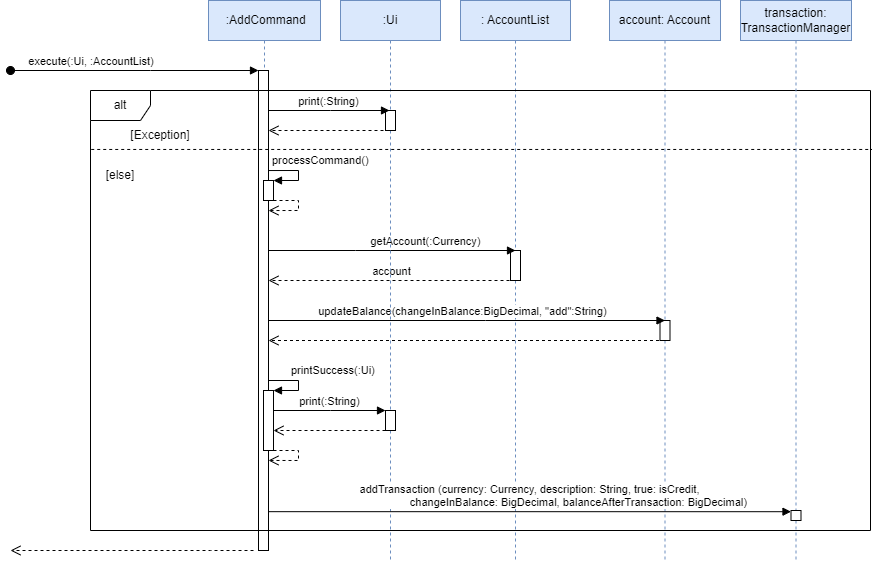

The diagram above was exported from draw.io. Its source (the exported page's mxGraphModel, read from the mxfile embedded in the PNG):
<mxGraphModel dx="425" dy="240" grid="1" gridSize="10" guides="1" tooltips="1" connect="1" arrows="1" fold="1" page="0" pageScale="1" pageWidth="850" pageHeight="1100" background="#FFFFFF" math="0" shadow="0">
  <root>
    <mxCell id="0" />
    <mxCell id="1" parent="0" />
    <mxCell id="cWejEI39qg-8yP3Bkxt4-16" value="&amp;nbsp;:AddCommand" style="shape=umlLifeline;perimeter=lifelinePerimeter;whiteSpace=wrap;html=1;container=1;dropTarget=0;collapsible=0;recursiveResize=0;outlineConnect=0;portConstraint=eastwest;newEdgeStyle={&quot;edgeStyle&quot;:&quot;elbowEdgeStyle&quot;,&quot;elbow&quot;:&quot;vertical&quot;,&quot;curved&quot;:0,&quot;rounded&quot;:0};fillColor=#dae8fc;strokeColor=#6c8ebf;" parent="1" vertex="1">
      <mxGeometry x="378" y="160" width="112" height="550" as="geometry" />
    </mxCell>
    <mxCell id="cWejEI39qg-8yP3Bkxt4-24" value="" style="html=1;points=[];perimeter=orthogonalPerimeter;outlineConnect=0;targetShapes=umlLifeline;portConstraint=eastwest;newEdgeStyle={&quot;edgeStyle&quot;:&quot;elbowEdgeStyle&quot;,&quot;elbow&quot;:&quot;vertical&quot;,&quot;curved&quot;:0,&quot;rounded&quot;:0};" parent="cWejEI39qg-8yP3Bkxt4-16" vertex="1">
      <mxGeometry x="50" y="70" width="10" height="480" as="geometry" />
    </mxCell>
    <mxCell id="cWejEI39qg-8yP3Bkxt4-27" value="" style="html=1;points=[];perimeter=orthogonalPerimeter;outlineConnect=0;targetShapes=umlLifeline;portConstraint=eastwest;newEdgeStyle={&quot;edgeStyle&quot;:&quot;elbowEdgeStyle&quot;,&quot;elbow&quot;:&quot;vertical&quot;,&quot;curved&quot;:0,&quot;rounded&quot;:0};" parent="cWejEI39qg-8yP3Bkxt4-16" vertex="1">
      <mxGeometry x="55" y="180" width="10" height="20" as="geometry" />
    </mxCell>
    <mxCell id="cWejEI39qg-8yP3Bkxt4-28" value="processCommand()" style="html=1;align=left;spacingLeft=2;endArrow=block;rounded=0;edgeStyle=orthogonalEdgeStyle;curved=0;rounded=0;" parent="cWejEI39qg-8yP3Bkxt4-16" edge="1">
      <mxGeometry x="-1" y="10" relative="1" as="geometry">
        <mxPoint x="60" y="170.04347826086962" as="sourcePoint" />
        <Array as="points">
          <mxPoint x="90" y="170" />
          <mxPoint x="90" y="180" />
        </Array>
        <mxPoint as="offset" />
        <mxPoint x="65" y="180" as="targetPoint" />
      </mxGeometry>
    </mxCell>
    <mxCell id="cWejEI39qg-8yP3Bkxt4-30" value="" style="html=1;verticalAlign=bottom;endArrow=open;dashed=1;endSize=8;edgeStyle=orthogonalEdgeStyle;elbow=vertical;rounded=0;" parent="cWejEI39qg-8yP3Bkxt4-16" source="cWejEI39qg-8yP3Bkxt4-27" edge="1">
      <mxGeometry relative="1" as="geometry">
        <mxPoint x="70" y="200" as="sourcePoint" />
        <mxPoint x="60" y="210.04347826086962" as="targetPoint" />
        <Array as="points">
          <mxPoint x="90" y="200" />
          <mxPoint x="90" y="210" />
        </Array>
      </mxGeometry>
    </mxCell>
    <mxCell id="cWejEI39qg-8yP3Bkxt4-45" value="" style="html=1;points=[];perimeter=orthogonalPerimeter;outlineConnect=0;targetShapes=umlLifeline;portConstraint=eastwest;newEdgeStyle={&quot;edgeStyle&quot;:&quot;elbowEdgeStyle&quot;,&quot;elbow&quot;:&quot;vertical&quot;,&quot;curved&quot;:0,&quot;rounded&quot;:0};" parent="cWejEI39qg-8yP3Bkxt4-16" vertex="1">
      <mxGeometry x="55" y="390" width="10" height="60" as="geometry" />
    </mxCell>
    <mxCell id="cWejEI39qg-8yP3Bkxt4-46" value="printSuccess(:Ui)" style="html=1;align=left;spacingLeft=2;endArrow=block;rounded=0;edgeStyle=orthogonalEdgeStyle;curved=0;rounded=0;" parent="cWejEI39qg-8yP3Bkxt4-16" edge="1">
      <mxGeometry x="-0.1429" y="10" relative="1" as="geometry">
        <mxPoint x="65" y="390" as="sourcePoint" />
        <Array as="points">
          <mxPoint x="60" y="380" />
          <mxPoint x="90" y="380" />
          <mxPoint x="90" y="390" />
        </Array>
        <mxPoint as="offset" />
        <mxPoint x="65" y="390" as="targetPoint" />
      </mxGeometry>
    </mxCell>
    <mxCell id="cWejEI39qg-8yP3Bkxt4-47" value="" style="html=1;verticalAlign=bottom;endArrow=open;dashed=1;endSize=8;edgeStyle=orthogonalEdgeStyle;elbow=vertical;rounded=0;" parent="cWejEI39qg-8yP3Bkxt4-16" source="cWejEI39qg-8yP3Bkxt4-45" edge="1">
      <mxGeometry relative="1" as="geometry">
        <mxPoint x="70" y="450" as="sourcePoint" />
        <mxPoint x="60" y="459.9565217391305" as="targetPoint" />
        <Array as="points">
          <mxPoint x="90" y="450" />
          <mxPoint x="90" y="460" />
        </Array>
      </mxGeometry>
    </mxCell>
    <mxCell id="cWejEI39qg-8yP3Bkxt4-26" value="" style="html=1;verticalAlign=bottom;endArrow=open;dashed=1;endSize=8;edgeStyle=elbowEdgeStyle;elbow=vertical;curved=0;rounded=0;" parent="1" edge="1">
      <mxGeometry relative="1" as="geometry">
        <mxPoint x="180" y="710" as="targetPoint" />
        <mxPoint x="423" y="710" as="sourcePoint" />
        <Array as="points">
          <mxPoint x="380" y="710" />
          <mxPoint x="370" y="680" />
          <mxPoint x="360" y="690" />
          <mxPoint x="240" y="600" />
        </Array>
      </mxGeometry>
    </mxCell>
    <mxCell id="cWejEI39qg-8yP3Bkxt4-31" value=": AccountList" style="shape=umlLifeline;perimeter=lifelinePerimeter;whiteSpace=wrap;html=1;container=1;dropTarget=0;collapsible=0;recursiveResize=0;outlineConnect=0;portConstraint=eastwest;newEdgeStyle={&quot;edgeStyle&quot;:&quot;elbowEdgeStyle&quot;,&quot;elbow&quot;:&quot;vertical&quot;,&quot;curved&quot;:0,&quot;rounded&quot;:0};fillColor=#dae8fc;strokeColor=#6c8ebf;" parent="1" vertex="1">
      <mxGeometry x="630" y="160" width="110" height="560" as="geometry" />
    </mxCell>
    <mxCell id="cWejEI39qg-8yP3Bkxt4-32" value="" style="html=1;points=[];perimeter=orthogonalPerimeter;outlineConnect=0;targetShapes=umlLifeline;portConstraint=eastwest;newEdgeStyle={&quot;edgeStyle&quot;:&quot;elbowEdgeStyle&quot;,&quot;elbow&quot;:&quot;vertical&quot;,&quot;curved&quot;:0,&quot;rounded&quot;:0};" parent="cWejEI39qg-8yP3Bkxt4-31" vertex="1">
      <mxGeometry x="50" y="250" width="10" height="30" as="geometry" />
    </mxCell>
    <mxCell id="cWejEI39qg-8yP3Bkxt4-33" value="getAccount(:Currency)" style="html=1;verticalAlign=bottom;endArrow=block;edgeStyle=elbowEdgeStyle;elbow=vertical;curved=0;rounded=0;" parent="1" edge="1">
      <mxGeometry x="0.2713" relative="1" as="geometry">
        <mxPoint x="438" y="410" as="sourcePoint" />
        <Array as="points">
          <mxPoint x="525" y="410" />
        </Array>
        <mxPoint as="offset" />
        <mxPoint x="685" y="410" as="targetPoint" />
      </mxGeometry>
    </mxCell>
    <mxCell id="cWejEI39qg-8yP3Bkxt4-34" value="account" style="html=1;verticalAlign=bottom;endArrow=open;dashed=1;endSize=8;edgeStyle=elbowEdgeStyle;elbow=vertical;curved=0;rounded=0;" parent="1" edge="1">
      <mxGeometry relative="1" as="geometry">
        <mxPoint x="438" y="440" as="targetPoint" />
        <Array as="points">
          <mxPoint x="515" y="440" />
          <mxPoint x="515" y="440" />
          <mxPoint x="545" y="450" />
        </Array>
        <mxPoint x="685" y="440" as="sourcePoint" />
      </mxGeometry>
    </mxCell>
    <mxCell id="cWejEI39qg-8yP3Bkxt4-36" value="account: Account" style="shape=umlLifeline;perimeter=lifelinePerimeter;whiteSpace=wrap;html=1;container=1;dropTarget=0;collapsible=0;recursiveResize=0;outlineConnect=0;portConstraint=eastwest;newEdgeStyle={&quot;edgeStyle&quot;:&quot;elbowEdgeStyle&quot;,&quot;elbow&quot;:&quot;vertical&quot;,&quot;curved&quot;:0,&quot;rounded&quot;:0};fillColor=#dae8fc;strokeColor=#6c8ebf;" parent="1" vertex="1">
      <mxGeometry x="779" y="160" width="111" height="560" as="geometry" />
    </mxCell>
    <mxCell id="cWejEI39qg-8yP3Bkxt4-37" value="" style="html=1;points=[];perimeter=orthogonalPerimeter;outlineConnect=0;targetShapes=umlLifeline;portConstraint=eastwest;newEdgeStyle={&quot;edgeStyle&quot;:&quot;elbowEdgeStyle&quot;,&quot;elbow&quot;:&quot;vertical&quot;,&quot;curved&quot;:0,&quot;rounded&quot;:0};" parent="cWejEI39qg-8yP3Bkxt4-36" vertex="1">
      <mxGeometry x="50.5" y="320" width="10" height="20" as="geometry" />
    </mxCell>
    <mxCell id="cWejEI39qg-8yP3Bkxt4-38" value="updateBalance(changeInBalance:BigDecimal, &quot;add&quot;:String)" style="html=1;verticalAlign=bottom;endArrow=block;edgeStyle=elbowEdgeStyle;elbow=vertical;curved=0;rounded=0;" parent="1" edge="1">
      <mxGeometry x="-0.0194" relative="1" as="geometry">
        <mxPoint x="438" y="480" as="sourcePoint" />
        <mxPoint x="834.5" y="480" as="targetPoint" />
        <Array as="points">
          <mxPoint x="655" y="480" />
          <mxPoint x="675" y="500" />
          <mxPoint x="595" y="470" />
          <mxPoint x="675" y="518" />
          <mxPoint x="675" y="498" />
          <mxPoint x="625" y="488" />
          <mxPoint x="575" y="518" />
        </Array>
        <mxPoint as="offset" />
      </mxGeometry>
    </mxCell>
    <mxCell id="cWejEI39qg-8yP3Bkxt4-39" value="" style="html=1;verticalAlign=bottom;endArrow=open;dashed=1;endSize=8;edgeStyle=elbowEdgeStyle;elbow=vertical;curved=0;rounded=0;" parent="1" edge="1">
      <mxGeometry x="0.0048" relative="1" as="geometry">
        <mxPoint x="438" y="500" as="targetPoint" />
        <Array as="points">
          <mxPoint x="685" y="500" />
          <mxPoint x="525" y="520" />
          <mxPoint x="545" y="500" />
        </Array>
        <mxPoint as="offset" />
        <mxPoint x="834.5" y="500" as="sourcePoint" />
      </mxGeometry>
    </mxCell>
    <mxCell id="cWejEI39qg-8yP3Bkxt4-48" value=":Ui" style="shape=umlLifeline;perimeter=lifelinePerimeter;whiteSpace=wrap;html=1;container=1;dropTarget=0;collapsible=0;recursiveResize=0;outlineConnect=0;portConstraint=eastwest;newEdgeStyle={&quot;edgeStyle&quot;:&quot;elbowEdgeStyle&quot;,&quot;elbow&quot;:&quot;vertical&quot;,&quot;curved&quot;:0,&quot;rounded&quot;:0};fillColor=#dae8fc;strokeColor=#6c8ebf;" parent="1" vertex="1">
      <mxGeometry x="510" y="160" width="100" height="560" as="geometry" />
    </mxCell>
    <mxCell id="cWejEI39qg-8yP3Bkxt4-49" value="" style="html=1;points=[];perimeter=orthogonalPerimeter;outlineConnect=0;targetShapes=umlLifeline;portConstraint=eastwest;newEdgeStyle={&quot;edgeStyle&quot;:&quot;elbowEdgeStyle&quot;,&quot;elbow&quot;:&quot;vertical&quot;,&quot;curved&quot;:0,&quot;rounded&quot;:0};" parent="cWejEI39qg-8yP3Bkxt4-48" vertex="1">
      <mxGeometry x="45" y="410" width="10" height="20" as="geometry" />
    </mxCell>
    <mxCell id="cWejEI39qg-8yP3Bkxt4-50" value="print(:String)" style="html=1;verticalAlign=bottom;endArrow=block;edgeStyle=elbowEdgeStyle;elbow=vertical;curved=0;rounded=0;" parent="1" source="cWejEI39qg-8yP3Bkxt4-45" target="cWejEI39qg-8yP3Bkxt4-49" edge="1">
      <mxGeometry relative="1" as="geometry">
        <mxPoint x="720" y="580" as="sourcePoint" />
        <Array as="points">
          <mxPoint x="500" y="570" />
          <mxPoint x="610" y="590" />
          <mxPoint x="750" y="570" />
        </Array>
      </mxGeometry>
    </mxCell>
    <mxCell id="cWejEI39qg-8yP3Bkxt4-51" value="" style="html=1;verticalAlign=bottom;endArrow=open;dashed=1;endSize=8;edgeStyle=elbowEdgeStyle;elbow=vertical;curved=0;rounded=0;" parent="1" source="cWejEI39qg-8yP3Bkxt4-49" target="cWejEI39qg-8yP3Bkxt4-45" edge="1">
      <mxGeometry relative="1" as="geometry">
        <mxPoint x="795" y="645" as="targetPoint" />
        <Array as="points">
          <mxPoint x="520" y="590" />
          <mxPoint x="780" y="610" />
          <mxPoint x="720" y="650" />
        </Array>
      </mxGeometry>
    </mxCell>
    <mxCell id="cWejEI39qg-8yP3Bkxt4-55" value="execute(:Ui, :AccountList)&amp;nbsp;" style="html=1;verticalAlign=bottom;startArrow=oval;startFill=1;endArrow=block;startSize=8;edgeStyle=elbowEdgeStyle;elbow=vertical;curved=0;rounded=0;" parent="1" target="cWejEI39qg-8yP3Bkxt4-24" edge="1">
      <mxGeometry x="-0.3416" width="60" relative="1" as="geometry">
        <mxPoint x="180" y="230" as="sourcePoint" />
        <mxPoint x="423" y="230" as="targetPoint" />
        <Array as="points">
          <mxPoint x="320" y="230" />
        </Array>
        <mxPoint as="offset" />
      </mxGeometry>
    </mxCell>
    <mxCell id="cWejEI39qg-8yP3Bkxt4-56" value="alt" style="shape=umlFrame;whiteSpace=wrap;html=1;pointerEvents=0;" parent="1" vertex="1">
      <mxGeometry x="260" y="250" width="780" height="440" as="geometry" />
    </mxCell>
    <mxCell id="cWejEI39qg-8yP3Bkxt4-57" value="" style="endArrow=none;dashed=1;html=1;strokeWidth=1;rounded=0;exitX=0.001;exitY=0.155;exitDx=0;exitDy=0;exitPerimeter=0;entryX=1.001;entryY=0.134;entryDx=0;entryDy=0;entryPerimeter=0;" parent="1" target="cWejEI39qg-8yP3Bkxt4-56" edge="1">
      <mxGeometry width="50" height="50" relative="1" as="geometry">
        <mxPoint x="260.72" y="308.95500000000004" as="sourcePoint" />
        <mxPoint x="980" y="309" as="targetPoint" />
      </mxGeometry>
    </mxCell>
    <mxCell id="cWejEI39qg-8yP3Bkxt4-61" value="" style="html=1;points=[];perimeter=orthogonalPerimeter;outlineConnect=0;targetShapes=umlLifeline;portConstraint=eastwest;newEdgeStyle={&quot;edgeStyle&quot;:&quot;elbowEdgeStyle&quot;,&quot;elbow&quot;:&quot;vertical&quot;,&quot;curved&quot;:0,&quot;rounded&quot;:0};" parent="1" vertex="1">
      <mxGeometry x="555" y="270" width="10" height="20" as="geometry" />
    </mxCell>
    <mxCell id="cWejEI39qg-8yP3Bkxt4-62" value="print(:String)" style="html=1;verticalAlign=bottom;endArrow=block;edgeStyle=elbowEdgeStyle;elbow=vertical;curved=0;rounded=0;" parent="1" edge="1">
      <mxGeometry relative="1" as="geometry">
        <mxPoint x="438" y="270" as="sourcePoint" />
        <Array as="points">
          <mxPoint x="500" y="270" />
          <mxPoint x="610" y="290" />
          <mxPoint x="750" y="270" />
        </Array>
        <mxPoint x="559" y="270" as="targetPoint" />
      </mxGeometry>
    </mxCell>
    <mxCell id="cWejEI39qg-8yP3Bkxt4-63" value="" style="html=1;verticalAlign=bottom;endArrow=open;dashed=1;endSize=8;edgeStyle=elbowEdgeStyle;elbow=vertical;curved=0;rounded=0;" parent="1" edge="1">
      <mxGeometry relative="1" as="geometry">
        <mxPoint x="438" y="290" as="targetPoint" />
        <Array as="points">
          <mxPoint x="520" y="290" />
          <mxPoint x="780" y="310" />
          <mxPoint x="720" y="350" />
        </Array>
        <mxPoint x="559" y="290" as="sourcePoint" />
      </mxGeometry>
    </mxCell>
    <mxCell id="cWejEI39qg-8yP3Bkxt4-64" value="[Exception]" style="text;html=1;strokeColor=none;fillColor=none;align=center;verticalAlign=middle;whiteSpace=wrap;rounded=0;" parent="1" vertex="1">
      <mxGeometry x="300" y="280" width="60" height="30" as="geometry" />
    </mxCell>
    <mxCell id="cWejEI39qg-8yP3Bkxt4-66" value="[else]" style="text;html=1;strokeColor=none;fillColor=none;align=center;verticalAlign=middle;whiteSpace=wrap;rounded=0;" parent="1" vertex="1">
      <mxGeometry x="260" y="320" width="60" height="30" as="geometry" />
    </mxCell>
    <mxCell id="UOihixvM6FPwpNL-e_B5-1" value="transaction: TransactionManager" style="shape=umlLifeline;perimeter=lifelinePerimeter;whiteSpace=wrap;html=1;container=1;dropTarget=0;collapsible=0;recursiveResize=0;outlineConnect=0;portConstraint=eastwest;newEdgeStyle={&quot;edgeStyle&quot;:&quot;elbowEdgeStyle&quot;,&quot;elbow&quot;:&quot;vertical&quot;,&quot;curved&quot;:0,&quot;rounded&quot;:0};fillColor=#dae8fc;strokeColor=#6c8ebf;" parent="1" vertex="1">
      <mxGeometry x="910" y="160" width="111" height="560" as="geometry" />
    </mxCell>
    <mxCell id="UOihixvM6FPwpNL-e_B5-3" value="" style="html=1;points=[];perimeter=orthogonalPerimeter;outlineConnect=0;targetShapes=umlLifeline;portConstraint=eastwest;newEdgeStyle={&quot;edgeStyle&quot;:&quot;elbowEdgeStyle&quot;,&quot;elbow&quot;:&quot;vertical&quot;,&quot;curved&quot;:0,&quot;rounded&quot;:0};" parent="UOihixvM6FPwpNL-e_B5-1" vertex="1">
      <mxGeometry x="50.5" y="510" width="10" height="10" as="geometry" />
    </mxCell>
    <mxCell id="UOihixvM6FPwpNL-e_B5-4" value="&lt;div&gt;addTransaction (currency: Currency, description: String, true: isCredit,&lt;/div&gt;&lt;div&gt;&amp;nbsp; &amp;nbsp; &amp;nbsp; &amp;nbsp; &amp;nbsp; &amp;nbsp; &amp;nbsp; &amp;nbsp; &amp;nbsp; &amp;nbsp; &amp;nbsp; &amp;nbsp; &amp;nbsp; &amp;nbsp; &amp;nbsp; &amp;nbsp; changeInBalance: BigDecimal, balanceAfterTransaction: BigDecimal)&lt;/div&gt;" style="html=1;verticalAlign=bottom;endArrow=block;edgeStyle=elbowEdgeStyle;elbow=vertical;curved=0;rounded=0;" parent="1" edge="1">
      <mxGeometry relative="1" as="geometry">
        <mxPoint x="438" y="671.1666666666667" as="sourcePoint" />
        <mxPoint x="960.4999999999998" y="671.1666666666667" as="targetPoint" />
      </mxGeometry>
    </mxCell>
  </root>
</mxGraphModel>